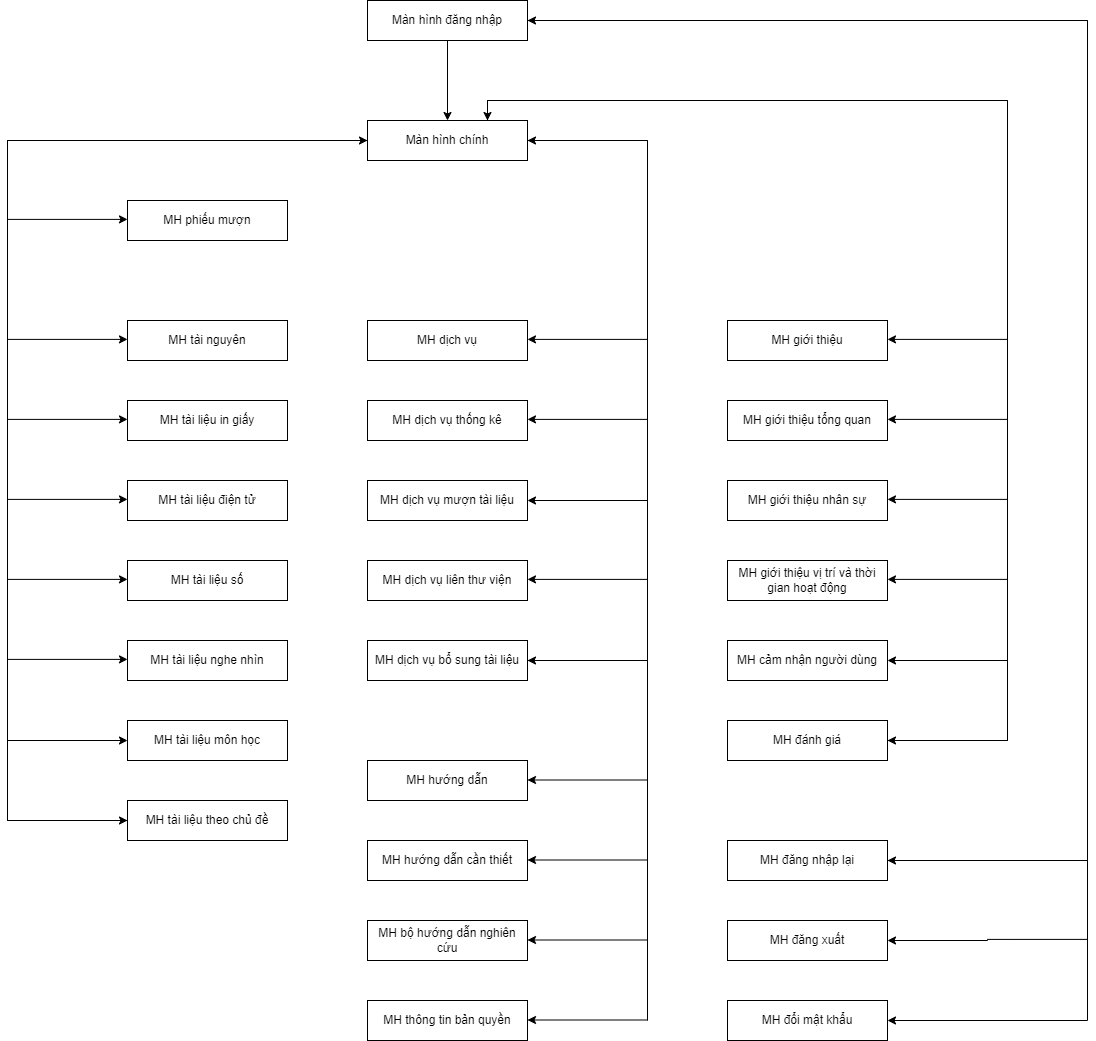

The diagram above was exported from draw.io. Its source (the exported page's mxGraphModel, read from the mxfile embedded in the PNG):
<mxGraphModel dx="1278" dy="1639" grid="1" gridSize="10" guides="1" tooltips="1" connect="1" arrows="1" fold="1" page="1" pageScale="1" pageWidth="850" pageHeight="1100" math="0" shadow="0">
  <root>
    <mxCell id="0" />
    <mxCell id="1" parent="0" />
    <mxCell id="RupM5nXx58PBTpqvFr0j-25" value="" style="edgeStyle=orthogonalEdgeStyle;rounded=0;orthogonalLoop=1;jettySize=auto;html=1;" parent="1" source="RupM5nXx58PBTpqvFr0j-1" target="RupM5nXx58PBTpqvFr0j-2" edge="1">
      <mxGeometry relative="1" as="geometry" />
    </mxCell>
    <mxCell id="GXZHEsAMVgrRbsnFF64l-23" style="edgeStyle=orthogonalEdgeStyle;rounded=0;orthogonalLoop=1;jettySize=auto;html=1;entryX=1;entryY=0.5;entryDx=0;entryDy=0;" parent="1" source="RupM5nXx58PBTpqvFr0j-1" target="RupM5nXx58PBTpqvFr0j-22" edge="1">
      <mxGeometry relative="1" as="geometry">
        <Array as="points">
          <mxPoint x="1320" y="-20" />
          <mxPoint x="1320" y="820" />
        </Array>
      </mxGeometry>
    </mxCell>
    <mxCell id="RupM5nXx58PBTpqvFr0j-1" value="Màn hình đăng nhập" style="rounded=0;whiteSpace=wrap;html=1;" parent="1" vertex="1">
      <mxGeometry x="600" y="-40" width="160" height="40" as="geometry" />
    </mxCell>
    <mxCell id="RupM5nXx58PBTpqvFr0j-26" style="edgeStyle=orthogonalEdgeStyle;rounded=0;orthogonalLoop=1;jettySize=auto;html=1;entryX=0;entryY=0.5;entryDx=0;entryDy=0;" parent="1" source="RupM5nXx58PBTpqvFr0j-2" target="RupM5nXx58PBTpqvFr0j-10" edge="1">
      <mxGeometry relative="1" as="geometry">
        <Array as="points">
          <mxPoint x="240" y="100" />
          <mxPoint x="240" y="780" />
        </Array>
      </mxGeometry>
    </mxCell>
    <mxCell id="GXZHEsAMVgrRbsnFF64l-10" style="edgeStyle=orthogonalEdgeStyle;rounded=0;orthogonalLoop=1;jettySize=auto;html=1;entryX=1;entryY=0.5;entryDx=0;entryDy=0;" parent="1" source="RupM5nXx58PBTpqvFr0j-2" target="RupM5nXx58PBTpqvFr0j-15" edge="1">
      <mxGeometry relative="1" as="geometry">
        <Array as="points">
          <mxPoint x="880" y="100" />
          <mxPoint x="880" y="620" />
        </Array>
      </mxGeometry>
    </mxCell>
    <mxCell id="GXZHEsAMVgrRbsnFF64l-17" style="edgeStyle=orthogonalEdgeStyle;rounded=0;orthogonalLoop=1;jettySize=auto;html=1;entryX=1;entryY=0.5;entryDx=0;entryDy=0;" parent="1" source="RupM5nXx58PBTpqvFr0j-2" target="RupM5nXx58PBTpqvFr0j-21" edge="1">
      <mxGeometry relative="1" as="geometry">
        <Array as="points">
          <mxPoint x="720" y="60" />
          <mxPoint x="1240" y="60" />
          <mxPoint x="1240" y="700" />
        </Array>
      </mxGeometry>
    </mxCell>
    <mxCell id="RupM5nXx58PBTpqvFr0j-2" value="Màn hình chính" style="rounded=0;whiteSpace=wrap;html=1;" parent="1" vertex="1">
      <mxGeometry x="600" y="80" width="160" height="40" as="geometry" />
    </mxCell>
    <mxCell id="RupM5nXx58PBTpqvFr0j-3" value="MH phiếu mượn" style="rounded=0;whiteSpace=wrap;html=1;" parent="1" vertex="1">
      <mxGeometry x="360" y="160" width="160" height="40" as="geometry" />
    </mxCell>
    <mxCell id="RupM5nXx58PBTpqvFr0j-4" value="MH tài nguyên" style="rounded=0;whiteSpace=wrap;html=1;" parent="1" vertex="1">
      <mxGeometry x="360" y="280" width="160" height="40" as="geometry" />
    </mxCell>
    <mxCell id="RupM5nXx58PBTpqvFr0j-5" value="MH tài liệu in giấy" style="rounded=0;whiteSpace=wrap;html=1;" parent="1" vertex="1">
      <mxGeometry x="360" y="360" width="160" height="40" as="geometry" />
    </mxCell>
    <mxCell id="RupM5nXx58PBTpqvFr0j-6" value="MH tài liệu điện tử" style="rounded=0;whiteSpace=wrap;html=1;" parent="1" vertex="1">
      <mxGeometry x="360" y="440" width="160" height="40" as="geometry" />
    </mxCell>
    <mxCell id="RupM5nXx58PBTpqvFr0j-7" value="MH tài liệu số" style="rounded=0;whiteSpace=wrap;html=1;" parent="1" vertex="1">
      <mxGeometry x="360" y="520" width="160" height="40" as="geometry" />
    </mxCell>
    <mxCell id="RupM5nXx58PBTpqvFr0j-8" value="MH tài liệu nghe nhìn" style="rounded=0;whiteSpace=wrap;html=1;" parent="1" vertex="1">
      <mxGeometry x="360" y="600" width="160" height="40" as="geometry" />
    </mxCell>
    <mxCell id="GXZHEsAMVgrRbsnFF64l-2" style="edgeStyle=orthogonalEdgeStyle;rounded=0;orthogonalLoop=1;jettySize=auto;html=1;entryX=0;entryY=0.5;entryDx=0;entryDy=0;" parent="1" target="RupM5nXx58PBTpqvFr0j-9" edge="1">
      <mxGeometry relative="1" as="geometry">
        <mxPoint x="240" y="700" as="targetPoint" />
        <mxPoint x="240" y="700" as="sourcePoint" />
      </mxGeometry>
    </mxCell>
    <mxCell id="RupM5nXx58PBTpqvFr0j-9" value="MH tài liệu môn học&lt;span style=&quot;color: rgba(0, 0, 0, 0); font-family: monospace; font-size: 0px; text-align: start;&quot;&gt;%3CmxGraphModel%3E%3Croot%3E%3CmxCell%20id%3D%220%22%2F%3E%3CmxCell%20id%3D%221%22%20parent%3D%220%22%2F%3E%3CmxCell%20id%3D%222%22%20value%3D%22%22%20style%3D%22rounded%3D0%3BwhiteSpace%3Dwrap%3Bhtml%3D1%3B%22%20vertex%3D%221%22%20parent%3D%221%22%3E%3CmxGeometry%20x%3D%22360%22%20y%3D%22520%22%20width%3D%22120%22%20height%3D%2240%22%20as%3D%22geometry%22%2F%3E%3C%2FmxCell%3E%3C%2Froot%3E%3C%2FmxGraphModel%3E&lt;/span&gt;" style="rounded=0;whiteSpace=wrap;html=1;" parent="1" vertex="1">
      <mxGeometry x="360" y="680" width="160" height="40" as="geometry" />
    </mxCell>
    <mxCell id="GXZHEsAMVgrRbsnFF64l-1" style="edgeStyle=orthogonalEdgeStyle;rounded=0;orthogonalLoop=1;jettySize=auto;html=1;" parent="1" source="RupM5nXx58PBTpqvFr0j-10" edge="1">
      <mxGeometry relative="1" as="geometry">
        <mxPoint x="600" y="100" as="targetPoint" />
        <Array as="points">
          <mxPoint x="240" y="780" />
          <mxPoint x="240" y="100" />
        </Array>
      </mxGeometry>
    </mxCell>
    <mxCell id="RupM5nXx58PBTpqvFr0j-10" value="MH tài liệu theo chủ đề" style="rounded=0;whiteSpace=wrap;html=1;" parent="1" vertex="1">
      <mxGeometry x="360" y="760" width="160" height="40" as="geometry" />
    </mxCell>
    <mxCell id="RupM5nXx58PBTpqvFr0j-11" value="MH dịch vụ" style="rounded=0;whiteSpace=wrap;html=1;" parent="1" vertex="1">
      <mxGeometry x="600" y="280" width="160" height="40" as="geometry" />
    </mxCell>
    <mxCell id="RupM5nXx58PBTpqvFr0j-12" value="MH dịch vụ thống kê&lt;span style=&quot;color: rgba(0, 0, 0, 0); font-family: monospace; font-size: 0px; text-align: start;&quot;&gt;%3CmxGraphModel%3E%3Croot%3E%3CmxCell%20id%3D%220%22%2F%3E%3CmxCell%20id%3D%221%22%20parent%3D%220%22%2F%3E%3CmxCell%20id%3D%222%22%20value%3D%22MH%20phi%E1%BA%BFu%20m%C6%B0%E1%BB%A3n%22%20style%3D%22rounded%3D0%3BwhiteSpace%3Dwrap%3Bhtml%3D1%3B%22%20vertex%3D%221%22%20parent%3D%221%22%3E%3CmxGeometry%20x%3D%22360%22%20y%3D%22200%22%20width%3D%22160%22%20height%3D%2240%22%20as%3D%22geometry%22%2F%3E%3C%2FmxCell%3E%3C%2Froot%3E%3C%2FmxGraphModel%3E&lt;/span&gt;" style="rounded=0;whiteSpace=wrap;html=1;" parent="1" vertex="1">
      <mxGeometry x="600" y="360" width="160" height="40" as="geometry" />
    </mxCell>
    <mxCell id="RupM5nXx58PBTpqvFr0j-13" value="MH dịch vụ mượn tài liệu" style="rounded=0;whiteSpace=wrap;html=1;" parent="1" vertex="1">
      <mxGeometry x="600" y="440" width="160" height="40" as="geometry" />
    </mxCell>
    <mxCell id="GXZHEsAMVgrRbsnFF64l-12" style="edgeStyle=orthogonalEdgeStyle;rounded=0;orthogonalLoop=1;jettySize=auto;html=1;entryX=1;entryY=0.5;entryDx=0;entryDy=0;" parent="1" target="RupM5nXx58PBTpqvFr0j-13" edge="1">
      <mxGeometry relative="1" as="geometry">
        <mxPoint x="880" y="540" as="targetPoint" />
        <mxPoint x="880" y="460" as="sourcePoint" />
      </mxGeometry>
    </mxCell>
    <mxCell id="RupM5nXx58PBTpqvFr0j-14" value="MH dịch vụ liên thư viện" style="rounded=0;whiteSpace=wrap;html=1;" parent="1" vertex="1">
      <mxGeometry x="600" y="520" width="160" height="40" as="geometry" />
    </mxCell>
    <mxCell id="GXZHEsAMVgrRbsnFF64l-11" style="edgeStyle=orthogonalEdgeStyle;rounded=0;orthogonalLoop=1;jettySize=auto;html=1;entryX=1;entryY=0.5;entryDx=0;entryDy=0;" parent="1" source="RupM5nXx58PBTpqvFr0j-15" target="RupM5nXx58PBTpqvFr0j-2" edge="1">
      <mxGeometry relative="1" as="geometry">
        <Array as="points">
          <mxPoint x="880" y="620" />
          <mxPoint x="880" y="100" />
        </Array>
      </mxGeometry>
    </mxCell>
    <mxCell id="RupM5nXx58PBTpqvFr0j-15" value="MH dịch vụ bổ sung tài liệu" style="rounded=0;whiteSpace=wrap;html=1;" parent="1" vertex="1">
      <mxGeometry x="600" y="600" width="160" height="40" as="geometry" />
    </mxCell>
    <mxCell id="RupM5nXx58PBTpqvFr0j-16" value="MH giới thiệu" style="rounded=0;whiteSpace=wrap;html=1;" parent="1" vertex="1">
      <mxGeometry x="960" y="280" width="160" height="40" as="geometry" />
    </mxCell>
    <mxCell id="RupM5nXx58PBTpqvFr0j-17" value="MH giới thiệu tổng quan&lt;span style=&quot;color: rgba(0, 0, 0, 0); font-family: monospace; font-size: 0px; text-align: start;&quot;&gt;%3CmxGraphModel%3E%3Croot%3E%3CmxCell%20id%3D%220%22%2F%3E%3CmxCell%20id%3D%221%22%20parent%3D%220%22%2F%3E%3CmxCell%20id%3D%222%22%20value%3D%22MH%20gi%E1%BB%9Bi%20thi%E1%BB%87u%22%20style%3D%22rounded%3D0%3BwhiteSpace%3Dwrap%3Bhtml%3D1%3B%22%20vertex%3D%221%22%20parent%3D%221%22%3E%3CmxGeometry%20x%3D%22840%22%20y%3D%22280%22%20width%3D%22160%22%20height%3D%2240%22%20as%3D%22geometry%22%2F%3E%3C%2FmxCell%3E%3C%2Froot%3E%3C%2FmxGraphModel%3E&lt;/span&gt;" style="rounded=0;whiteSpace=wrap;html=1;" parent="1" vertex="1">
      <mxGeometry x="960" y="360" width="160" height="40" as="geometry" />
    </mxCell>
    <mxCell id="RupM5nXx58PBTpqvFr0j-18" value="MH giới thiệu nhân sự" style="rounded=0;whiteSpace=wrap;html=1;" parent="1" vertex="1">
      <mxGeometry x="960" y="440" width="160" height="40" as="geometry" />
    </mxCell>
    <mxCell id="RupM5nXx58PBTpqvFr0j-19" value="MH giới thiệu vị trí và thời gian hoạt động" style="rounded=0;whiteSpace=wrap;html=1;" parent="1" vertex="1">
      <mxGeometry x="960" y="520" width="160" height="40" as="geometry" />
    </mxCell>
    <mxCell id="RupM5nXx58PBTpqvFr0j-20" value="MH cảm nhận người dùng" style="rounded=0;whiteSpace=wrap;html=1;" parent="1" vertex="1">
      <mxGeometry x="960" y="600" width="160" height="40" as="geometry" />
    </mxCell>
    <mxCell id="GXZHEsAMVgrRbsnFF64l-16" style="edgeStyle=orthogonalEdgeStyle;rounded=0;orthogonalLoop=1;jettySize=auto;html=1;entryX=0.75;entryY=0;entryDx=0;entryDy=0;" parent="1" source="RupM5nXx58PBTpqvFr0j-21" target="RupM5nXx58PBTpqvFr0j-2" edge="1">
      <mxGeometry relative="1" as="geometry">
        <Array as="points">
          <mxPoint x="1240" y="700" />
          <mxPoint x="1240" y="60" />
          <mxPoint x="720" y="60" />
        </Array>
      </mxGeometry>
    </mxCell>
    <mxCell id="RupM5nXx58PBTpqvFr0j-21" value="MH đánh giá" style="rounded=0;whiteSpace=wrap;html=1;" parent="1" vertex="1">
      <mxGeometry x="960" y="680" width="160" height="40" as="geometry" />
    </mxCell>
    <mxCell id="GXZHEsAMVgrRbsnFF64l-24" style="edgeStyle=orthogonalEdgeStyle;rounded=0;orthogonalLoop=1;jettySize=auto;html=1;entryX=1;entryY=0.5;entryDx=0;entryDy=0;" parent="1" source="RupM5nXx58PBTpqvFr0j-22" target="RupM5nXx58PBTpqvFr0j-1" edge="1">
      <mxGeometry relative="1" as="geometry">
        <Array as="points">
          <mxPoint x="1320" y="820" />
          <mxPoint x="1320" y="-20" />
        </Array>
      </mxGeometry>
    </mxCell>
    <mxCell id="RupM5nXx58PBTpqvFr0j-22" value="MH đăng nhập lại" style="rounded=0;whiteSpace=wrap;html=1;" parent="1" vertex="1">
      <mxGeometry x="960" y="800" width="160" height="40" as="geometry" />
    </mxCell>
    <mxCell id="GXZHEsAMVgrRbsnFF64l-25" style="edgeStyle=orthogonalEdgeStyle;rounded=0;orthogonalLoop=1;jettySize=auto;html=1;entryX=1;entryY=0.5;entryDx=0;entryDy=0;" parent="1" target="RupM5nXx58PBTpqvFr0j-24" edge="1">
      <mxGeometry relative="1" as="geometry">
        <mxPoint x="1320" y="820" as="targetPoint" />
        <mxPoint x="1320" y="980" as="sourcePoint" />
      </mxGeometry>
    </mxCell>
    <mxCell id="RupM5nXx58PBTpqvFr0j-23" value="MH đăng xuất" style="rounded=0;whiteSpace=wrap;html=1;" parent="1" vertex="1">
      <mxGeometry x="960" y="880" width="160" height="40" as="geometry" />
    </mxCell>
    <mxCell id="RupM5nXx58PBTpqvFr0j-24" value="MH đổi mật khẩu" style="rounded=0;whiteSpace=wrap;html=1;" parent="1" vertex="1">
      <mxGeometry x="960" y="960" width="160" height="40" as="geometry" />
    </mxCell>
    <mxCell id="GXZHEsAMVgrRbsnFF64l-3" style="edgeStyle=orthogonalEdgeStyle;rounded=0;orthogonalLoop=1;jettySize=auto;html=1;entryX=0;entryY=0.5;entryDx=0;entryDy=0;" parent="1" edge="1">
      <mxGeometry relative="1" as="geometry">
        <mxPoint x="360" y="618.89" as="targetPoint" />
        <mxPoint x="240" y="618.89" as="sourcePoint" />
      </mxGeometry>
    </mxCell>
    <mxCell id="GXZHEsAMVgrRbsnFF64l-4" style="edgeStyle=orthogonalEdgeStyle;rounded=0;orthogonalLoop=1;jettySize=auto;html=1;entryX=0;entryY=0.5;entryDx=0;entryDy=0;" parent="1" edge="1">
      <mxGeometry relative="1" as="geometry">
        <mxPoint x="360" y="538.89" as="targetPoint" />
        <mxPoint x="240" y="538.89" as="sourcePoint" />
      </mxGeometry>
    </mxCell>
    <mxCell id="GXZHEsAMVgrRbsnFF64l-5" style="edgeStyle=orthogonalEdgeStyle;rounded=0;orthogonalLoop=1;jettySize=auto;html=1;entryX=0;entryY=0.5;entryDx=0;entryDy=0;" parent="1" edge="1">
      <mxGeometry relative="1" as="geometry">
        <mxPoint x="360" y="458.89" as="targetPoint" />
        <mxPoint x="240" y="458.89" as="sourcePoint" />
      </mxGeometry>
    </mxCell>
    <mxCell id="GXZHEsAMVgrRbsnFF64l-6" style="edgeStyle=orthogonalEdgeStyle;rounded=0;orthogonalLoop=1;jettySize=auto;html=1;entryX=0;entryY=0.5;entryDx=0;entryDy=0;" parent="1" edge="1">
      <mxGeometry relative="1" as="geometry">
        <mxPoint x="360" y="378.89" as="targetPoint" />
        <mxPoint x="240" y="378.89" as="sourcePoint" />
      </mxGeometry>
    </mxCell>
    <mxCell id="GXZHEsAMVgrRbsnFF64l-7" style="edgeStyle=orthogonalEdgeStyle;rounded=0;orthogonalLoop=1;jettySize=auto;html=1;entryX=0;entryY=0.5;entryDx=0;entryDy=0;" parent="1" edge="1">
      <mxGeometry relative="1" as="geometry">
        <mxPoint x="360" y="298.89" as="targetPoint" />
        <mxPoint x="240" y="298.89" as="sourcePoint" />
      </mxGeometry>
    </mxCell>
    <mxCell id="GXZHEsAMVgrRbsnFF64l-8" style="edgeStyle=orthogonalEdgeStyle;rounded=0;orthogonalLoop=1;jettySize=auto;html=1;entryX=0;entryY=0.5;entryDx=0;entryDy=0;" parent="1" edge="1">
      <mxGeometry relative="1" as="geometry">
        <mxPoint x="360" y="178.89" as="targetPoint" />
        <mxPoint x="240" y="178.89" as="sourcePoint" />
      </mxGeometry>
    </mxCell>
    <mxCell id="GXZHEsAMVgrRbsnFF64l-13" style="edgeStyle=orthogonalEdgeStyle;rounded=0;orthogonalLoop=1;jettySize=auto;html=1;entryX=1;entryY=0.5;entryDx=0;entryDy=0;" parent="1" edge="1">
      <mxGeometry relative="1" as="geometry">
        <mxPoint x="760" y="538.89" as="targetPoint" />
        <mxPoint x="880" y="538.89" as="sourcePoint" />
      </mxGeometry>
    </mxCell>
    <mxCell id="GXZHEsAMVgrRbsnFF64l-14" style="edgeStyle=orthogonalEdgeStyle;rounded=0;orthogonalLoop=1;jettySize=auto;html=1;entryX=1;entryY=0.5;entryDx=0;entryDy=0;" parent="1" edge="1">
      <mxGeometry relative="1" as="geometry">
        <mxPoint x="760" y="378.89" as="targetPoint" />
        <mxPoint x="880" y="378.89" as="sourcePoint" />
      </mxGeometry>
    </mxCell>
    <mxCell id="GXZHEsAMVgrRbsnFF64l-15" style="edgeStyle=orthogonalEdgeStyle;rounded=0;orthogonalLoop=1;jettySize=auto;html=1;entryX=1;entryY=0.5;entryDx=0;entryDy=0;" parent="1" edge="1">
      <mxGeometry relative="1" as="geometry">
        <mxPoint x="760" y="298.89" as="targetPoint" />
        <mxPoint x="880" y="298.89" as="sourcePoint" />
      </mxGeometry>
    </mxCell>
    <mxCell id="GXZHEsAMVgrRbsnFF64l-18" style="edgeStyle=orthogonalEdgeStyle;rounded=0;orthogonalLoop=1;jettySize=auto;html=1;entryX=1;entryY=0.5;entryDx=0;entryDy=0;" parent="1" edge="1">
      <mxGeometry relative="1" as="geometry">
        <mxPoint x="1120" y="620" as="targetPoint" />
        <mxPoint x="1240" y="620" as="sourcePoint" />
      </mxGeometry>
    </mxCell>
    <mxCell id="GXZHEsAMVgrRbsnFF64l-19" style="edgeStyle=orthogonalEdgeStyle;rounded=0;orthogonalLoop=1;jettySize=auto;html=1;entryX=1;entryY=0.5;entryDx=0;entryDy=0;" parent="1" edge="1">
      <mxGeometry relative="1" as="geometry">
        <mxPoint x="1120" y="538.89" as="targetPoint" />
        <mxPoint x="1240" y="538.89" as="sourcePoint" />
      </mxGeometry>
    </mxCell>
    <mxCell id="GXZHEsAMVgrRbsnFF64l-20" style="edgeStyle=orthogonalEdgeStyle;rounded=0;orthogonalLoop=1;jettySize=auto;html=1;entryX=1;entryY=0.5;entryDx=0;entryDy=0;" parent="1" edge="1">
      <mxGeometry relative="1" as="geometry">
        <mxPoint x="1120" y="458.89" as="targetPoint" />
        <mxPoint x="1240" y="458.89" as="sourcePoint" />
      </mxGeometry>
    </mxCell>
    <mxCell id="GXZHEsAMVgrRbsnFF64l-21" style="edgeStyle=orthogonalEdgeStyle;rounded=0;orthogonalLoop=1;jettySize=auto;html=1;entryX=1;entryY=0.5;entryDx=0;entryDy=0;" parent="1" edge="1">
      <mxGeometry relative="1" as="geometry">
        <mxPoint x="1120" y="378.89" as="targetPoint" />
        <mxPoint x="1240" y="378.89" as="sourcePoint" />
      </mxGeometry>
    </mxCell>
    <mxCell id="GXZHEsAMVgrRbsnFF64l-22" style="edgeStyle=orthogonalEdgeStyle;rounded=0;orthogonalLoop=1;jettySize=auto;html=1;entryX=1;entryY=0.5;entryDx=0;entryDy=0;" parent="1" edge="1">
      <mxGeometry relative="1" as="geometry">
        <mxPoint x="1120" y="298.89" as="targetPoint" />
        <mxPoint x="1240" y="298.89" as="sourcePoint" />
      </mxGeometry>
    </mxCell>
    <mxCell id="GXZHEsAMVgrRbsnFF64l-26" style="edgeStyle=orthogonalEdgeStyle;rounded=0;orthogonalLoop=1;jettySize=auto;html=1;entryX=1;entryY=0.5;entryDx=0;entryDy=0;" parent="1" edge="1" target="RupM5nXx58PBTpqvFr0j-23">
      <mxGeometry relative="1" as="geometry">
        <mxPoint x="1040" y="899" as="targetPoint" />
        <mxPoint x="1320" y="898.89" as="sourcePoint" />
      </mxGeometry>
    </mxCell>
    <mxCell id="GXZHEsAMVgrRbsnFF64l-27" value="" style="endArrow=none;html=1;rounded=0;" parent="1" edge="1">
      <mxGeometry width="50" height="50" relative="1" as="geometry">
        <mxPoint x="1320" y="980" as="sourcePoint" />
        <mxPoint x="1320" y="820" as="targetPoint" />
      </mxGeometry>
    </mxCell>
    <mxCell id="XL8jGffRxJqCq6JgmnP8-1" value="MH hướng dẫn" style="rounded=0;whiteSpace=wrap;html=1;" vertex="1" parent="1">
      <mxGeometry x="600" y="720" width="160" height="40" as="geometry" />
    </mxCell>
    <mxCell id="XL8jGffRxJqCq6JgmnP8-2" value="MH hướng dẫn cần thiết" style="rounded=0;whiteSpace=wrap;html=1;" vertex="1" parent="1">
      <mxGeometry x="600" y="800" width="160" height="40" as="geometry" />
    </mxCell>
    <mxCell id="XL8jGffRxJqCq6JgmnP8-3" value="MH bộ hướng dẫn nghiên cứu" style="rounded=0;whiteSpace=wrap;html=1;" vertex="1" parent="1">
      <mxGeometry x="600" y="880" width="160" height="40" as="geometry" />
    </mxCell>
    <mxCell id="XL8jGffRxJqCq6JgmnP8-4" value="MH thông tin bản quyền" style="rounded=0;whiteSpace=wrap;html=1;" vertex="1" parent="1">
      <mxGeometry x="600" y="960" width="160" height="40" as="geometry" />
    </mxCell>
    <mxCell id="XL8jGffRxJqCq6JgmnP8-6" style="edgeStyle=orthogonalEdgeStyle;rounded=0;orthogonalLoop=1;jettySize=auto;html=1;entryX=1;entryY=0.5;entryDx=0;entryDy=0;" edge="1" parent="1">
      <mxGeometry relative="1" as="geometry">
        <mxPoint x="760" y="739.4999999999999" as="targetPoint" />
        <mxPoint x="880" y="739.4999999999999" as="sourcePoint" />
      </mxGeometry>
    </mxCell>
    <mxCell id="XL8jGffRxJqCq6JgmnP8-7" style="edgeStyle=orthogonalEdgeStyle;rounded=0;orthogonalLoop=1;jettySize=auto;html=1;entryX=1;entryY=0.5;entryDx=0;entryDy=0;" edge="1" parent="1">
      <mxGeometry relative="1" as="geometry">
        <mxPoint x="760" y="819.4999999999999" as="targetPoint" />
        <mxPoint x="880" y="819.4999999999999" as="sourcePoint" />
      </mxGeometry>
    </mxCell>
    <mxCell id="XL8jGffRxJqCq6JgmnP8-8" style="edgeStyle=orthogonalEdgeStyle;rounded=0;orthogonalLoop=1;jettySize=auto;html=1;entryX=1;entryY=0.5;entryDx=0;entryDy=0;" edge="1" parent="1">
      <mxGeometry relative="1" as="geometry">
        <mxPoint x="760" y="899.4999999999999" as="targetPoint" />
        <mxPoint x="880" y="899.4999999999999" as="sourcePoint" />
      </mxGeometry>
    </mxCell>
    <mxCell id="XL8jGffRxJqCq6JgmnP8-9" style="edgeStyle=orthogonalEdgeStyle;rounded=0;orthogonalLoop=1;jettySize=auto;html=1;entryX=1;entryY=0.5;entryDx=0;entryDy=0;" edge="1" parent="1">
      <mxGeometry relative="1" as="geometry">
        <mxPoint x="760" y="979.4999999999999" as="targetPoint" />
        <mxPoint x="880" y="979.4999999999999" as="sourcePoint" />
      </mxGeometry>
    </mxCell>
    <mxCell id="XL8jGffRxJqCq6JgmnP8-10" value="" style="endArrow=none;html=1;rounded=0;" edge="1" parent="1">
      <mxGeometry width="50" height="50" relative="1" as="geometry">
        <mxPoint x="880" y="980" as="sourcePoint" />
        <mxPoint x="880" y="620" as="targetPoint" />
      </mxGeometry>
    </mxCell>
  </root>
</mxGraphModel>